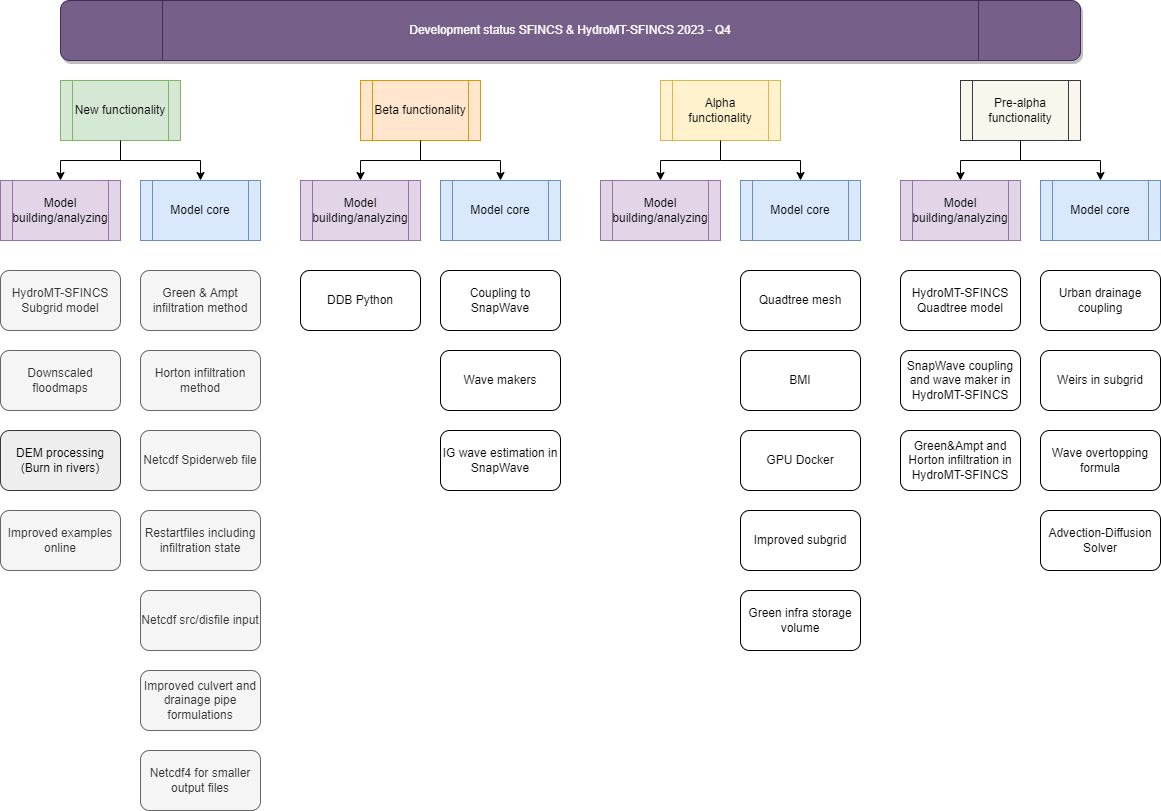

The diagram above was exported from draw.io. Its source (the exported page's mxGraphModel, read from the mxfile embedded in the PNG):
<mxGraphModel dx="2126" dy="1723" grid="1" gridSize="10" guides="1" tooltips="1" connect="1" arrows="1" fold="1" page="1" pageScale="1" pageWidth="850" pageHeight="1100" math="0" shadow="0">
  <root>
    <mxCell id="0" />
    <mxCell id="1" parent="0" />
    <mxCell id="7kvp146TYInn0krQ3v1e-1" value="Model building/analyzing" style="shape=process;whiteSpace=wrap;html=1;backgroundOutline=1;fillColor=#e1d5e7;strokeColor=#9673a6;" parent="1" vertex="1">
      <mxGeometry x="-180" y="120" width="120" height="60" as="geometry" />
    </mxCell>
    <mxCell id="7kvp146TYInn0krQ3v1e-2" value="Model core" style="shape=process;whiteSpace=wrap;html=1;backgroundOutline=1;fillColor=#dae8fc;strokeColor=#6c8ebf;" parent="1" vertex="1">
      <mxGeometry x="-40" y="120" width="120" height="60" as="geometry" />
    </mxCell>
    <mxCell id="7kvp146TYInn0krQ3v1e-12" value="DDB Python" style="rounded=1;whiteSpace=wrap;html=1;" parent="1" vertex="1">
      <mxGeometry x="120" y="210" width="120" height="60" as="geometry" />
    </mxCell>
    <mxCell id="7kvp146TYInn0krQ3v1e-13" value="Beta functionality" style="shape=process;whiteSpace=wrap;html=1;backgroundOutline=1;fillColor=#ffe6cc;strokeColor=#d79b00;" parent="1" vertex="1">
      <mxGeometry x="180" y="20" width="120" height="60" as="geometry" />
    </mxCell>
    <mxCell id="7kvp146TYInn0krQ3v1e-16" value="Quadtree mesh" style="rounded=1;whiteSpace=wrap;html=1;" parent="1" vertex="1">
      <mxGeometry x="560" y="210" width="120" height="60" as="geometry" />
    </mxCell>
    <mxCell id="7kvp146TYInn0krQ3v1e-17" value="BMI" style="rounded=1;whiteSpace=wrap;html=1;" parent="1" vertex="1">
      <mxGeometry x="560" y="290" width="120" height="60" as="geometry" />
    </mxCell>
    <mxCell id="7kvp146TYInn0krQ3v1e-18" value="Green infra storage volume" style="rounded=1;whiteSpace=wrap;html=1;" parent="1" vertex="1">
      <mxGeometry x="560" y="530" width="120" height="60" as="geometry" />
    </mxCell>
    <mxCell id="7kvp146TYInn0krQ3v1e-19" value="DEM processing (Burn in rivers)" style="rounded=1;whiteSpace=wrap;html=1;fillColor=#eeeeee;strokeColor=#36393d;" parent="1" vertex="1">
      <mxGeometry x="-180" y="370" width="120" height="60" as="geometry" />
    </mxCell>
    <mxCell id="7kvp146TYInn0krQ3v1e-21" value="Wave makers" style="rounded=1;whiteSpace=wrap;html=1;" parent="1" vertex="1">
      <mxGeometry x="260" y="290" width="120" height="60" as="geometry" />
    </mxCell>
    <mxCell id="7kvp146TYInn0krQ3v1e-22" value="Coupling to SnapWave" style="rounded=1;whiteSpace=wrap;html=1;" parent="1" vertex="1">
      <mxGeometry x="260" y="210" width="120" height="60" as="geometry" />
    </mxCell>
    <mxCell id="7kvp146TYInn0krQ3v1e-23" value="GPU Docker" style="rounded=1;whiteSpace=wrap;html=1;" parent="1" vertex="1">
      <mxGeometry x="560" y="370" width="120" height="60" as="geometry" />
    </mxCell>
    <mxCell id="7kvp146TYInn0krQ3v1e-44" value="Downscaled floodmaps" style="rounded=1;whiteSpace=wrap;html=1;fillColor=#f5f5f5;fontColor=#333333;strokeColor=#666666;" parent="1" vertex="1">
      <mxGeometry x="-180" y="290" width="120" height="60" as="geometry" />
    </mxCell>
    <mxCell id="rzP5gwLoOl2-9JE9df7u-1" value="Alpha functionality" style="shape=process;whiteSpace=wrap;html=1;backgroundOutline=1;fillColor=#fff2cc;strokeColor=#d6b656;" parent="1" vertex="1">
      <mxGeometry x="480" y="20" width="120" height="60" as="geometry" />
    </mxCell>
    <mxCell id="rzP5gwLoOl2-9JE9df7u-13" value="" style="edgeStyle=orthogonalEdgeStyle;rounded=0;orthogonalLoop=1;jettySize=auto;html=1;entryX=0.5;entryY=0;entryDx=0;entryDy=0;" parent="1" source="rzP5gwLoOl2-9JE9df7u-2" target="7kvp146TYInn0krQ3v1e-1" edge="1">
      <mxGeometry relative="1" as="geometry">
        <Array as="points">
          <mxPoint x="-60" y="100" />
          <mxPoint x="-120" y="100" />
        </Array>
      </mxGeometry>
    </mxCell>
    <mxCell id="rzP5gwLoOl2-9JE9df7u-2" value="New functionality" style="shape=process;whiteSpace=wrap;html=1;backgroundOutline=1;fillColor=#d5e8d4;strokeColor=#82b366;" parent="1" vertex="1">
      <mxGeometry x="-120" y="20" width="120" height="60" as="geometry" />
    </mxCell>
    <mxCell id="rzP5gwLoOl2-9JE9df7u-3" value="HydroMT-SFINCS&lt;br&gt;Subgrid model" style="rounded=1;whiteSpace=wrap;html=1;fillColor=#f5f5f5;fontColor=#333333;strokeColor=#666666;" parent="1" vertex="1">
      <mxGeometry x="-180" y="210" width="120" height="60" as="geometry" />
    </mxCell>
    <mxCell id="rzP5gwLoOl2-9JE9df7u-5" value="Green &amp;amp; Ampt infiltration method" style="rounded=1;whiteSpace=wrap;html=1;fillColor=#f5f5f5;fontColor=#333333;strokeColor=#666666;" parent="1" vertex="1">
      <mxGeometry x="-40" y="210" width="120" height="60" as="geometry" />
    </mxCell>
    <mxCell id="rzP5gwLoOl2-9JE9df7u-6" value="Horton infiltration method" style="rounded=1;whiteSpace=wrap;html=1;fillColor=#f5f5f5;fontColor=#333333;strokeColor=#666666;" parent="1" vertex="1">
      <mxGeometry x="-40" y="290" width="120" height="60" as="geometry" />
    </mxCell>
    <mxCell id="rzP5gwLoOl2-9JE9df7u-7" value="Model building/analyzing" style="shape=process;whiteSpace=wrap;html=1;backgroundOutline=1;fillColor=#e1d5e7;strokeColor=#9673a6;" parent="1" vertex="1">
      <mxGeometry x="120" y="120" width="120" height="60" as="geometry" />
    </mxCell>
    <mxCell id="rzP5gwLoOl2-9JE9df7u-8" value="Model core" style="shape=process;whiteSpace=wrap;html=1;backgroundOutline=1;fillColor=#dae8fc;strokeColor=#6c8ebf;" parent="1" vertex="1">
      <mxGeometry x="260" y="120" width="120" height="60" as="geometry" />
    </mxCell>
    <mxCell id="rzP5gwLoOl2-9JE9df7u-9" value="Model building/analyzing" style="shape=process;whiteSpace=wrap;html=1;backgroundOutline=1;fillColor=#e1d5e7;strokeColor=#9673a6;" parent="1" vertex="1">
      <mxGeometry x="420" y="120" width="120" height="60" as="geometry" />
    </mxCell>
    <mxCell id="rzP5gwLoOl2-9JE9df7u-10" value="Model core" style="shape=process;whiteSpace=wrap;html=1;backgroundOutline=1;fillColor=#dae8fc;strokeColor=#6c8ebf;" parent="1" vertex="1">
      <mxGeometry x="560" y="120" width="120" height="60" as="geometry" />
    </mxCell>
    <mxCell id="rzP5gwLoOl2-9JE9df7u-11" value="IG wave estimation in SnapWave" style="rounded=1;whiteSpace=wrap;html=1;" parent="1" vertex="1">
      <mxGeometry x="260" y="370" width="120" height="60" as="geometry" />
    </mxCell>
    <mxCell id="rzP5gwLoOl2-9JE9df7u-12" value="Netcdf Spiderweb file" style="rounded=1;whiteSpace=wrap;html=1;fillColor=#f5f5f5;fontColor=#333333;strokeColor=#666666;" parent="1" vertex="1">
      <mxGeometry x="-40" y="370" width="120" height="60" as="geometry" />
    </mxCell>
    <mxCell id="rzP5gwLoOl2-9JE9df7u-14" value="" style="edgeStyle=orthogonalEdgeStyle;rounded=0;orthogonalLoop=1;jettySize=auto;html=1;entryX=0.5;entryY=0;entryDx=0;entryDy=0;exitX=0.5;exitY=1;exitDx=0;exitDy=0;" parent="1" source="rzP5gwLoOl2-9JE9df7u-2" target="7kvp146TYInn0krQ3v1e-2" edge="1">
      <mxGeometry relative="1" as="geometry">
        <mxPoint x="-50" y="110" as="sourcePoint" />
        <mxPoint x="-110" y="130" as="targetPoint" />
        <Array as="points">
          <mxPoint x="-60" y="100" />
          <mxPoint x="20" y="100" />
        </Array>
      </mxGeometry>
    </mxCell>
    <mxCell id="rzP5gwLoOl2-9JE9df7u-15" value="" style="edgeStyle=orthogonalEdgeStyle;rounded=0;orthogonalLoop=1;jettySize=auto;html=1;entryX=0.5;entryY=0;entryDx=0;entryDy=0;" parent="1" edge="1">
      <mxGeometry relative="1" as="geometry">
        <mxPoint x="240" y="100" as="sourcePoint" />
        <mxPoint x="180" y="120" as="targetPoint" />
        <Array as="points">
          <mxPoint x="180" y="100" />
        </Array>
      </mxGeometry>
    </mxCell>
    <mxCell id="rzP5gwLoOl2-9JE9df7u-16" value="" style="edgeStyle=orthogonalEdgeStyle;rounded=0;orthogonalLoop=1;jettySize=auto;html=1;entryX=0.5;entryY=0;entryDx=0;entryDy=0;exitX=0.5;exitY=1;exitDx=0;exitDy=0;" parent="1" source="7kvp146TYInn0krQ3v1e-13" edge="1">
      <mxGeometry relative="1" as="geometry">
        <mxPoint x="240" y="100" as="sourcePoint" />
        <mxPoint x="320" y="120" as="targetPoint" />
        <Array as="points">
          <mxPoint x="240" y="100" />
          <mxPoint x="320" y="100" />
        </Array>
      </mxGeometry>
    </mxCell>
    <mxCell id="rzP5gwLoOl2-9JE9df7u-17" value="" style="edgeStyle=orthogonalEdgeStyle;rounded=0;orthogonalLoop=1;jettySize=auto;html=1;entryX=0.5;entryY=0;entryDx=0;entryDy=0;" parent="1" edge="1">
      <mxGeometry relative="1" as="geometry">
        <mxPoint x="540" y="100" as="sourcePoint" />
        <mxPoint x="480" y="120" as="targetPoint" />
        <Array as="points">
          <mxPoint x="480" y="100" />
        </Array>
      </mxGeometry>
    </mxCell>
    <mxCell id="rzP5gwLoOl2-9JE9df7u-18" value="" style="edgeStyle=orthogonalEdgeStyle;rounded=0;orthogonalLoop=1;jettySize=auto;html=1;entryX=0.5;entryY=0;entryDx=0;entryDy=0;exitX=0.5;exitY=1;exitDx=0;exitDy=0;" parent="1" source="rzP5gwLoOl2-9JE9df7u-1" edge="1">
      <mxGeometry relative="1" as="geometry">
        <mxPoint x="540" y="100" as="sourcePoint" />
        <mxPoint x="620" y="120" as="targetPoint" />
        <Array as="points">
          <mxPoint x="540" y="100" />
          <mxPoint x="620" y="100" />
        </Array>
      </mxGeometry>
    </mxCell>
    <mxCell id="rzP5gwLoOl2-9JE9df7u-19" value="Restartfiles including infiltration state" style="rounded=1;whiteSpace=wrap;html=1;fillColor=#f5f5f5;fontColor=#333333;strokeColor=#666666;" parent="1" vertex="1">
      <mxGeometry x="-40" y="450" width="120" height="60" as="geometry" />
    </mxCell>
    <mxCell id="rzP5gwLoOl2-9JE9df7u-20" value="Netcdf src/disfile input" style="rounded=1;whiteSpace=wrap;html=1;fillColor=#f5f5f5;fontColor=#333333;strokeColor=#666666;" parent="1" vertex="1">
      <mxGeometry x="-40" y="530" width="120" height="60" as="geometry" />
    </mxCell>
    <mxCell id="rzP5gwLoOl2-9JE9df7u-21" value="Improved culvert and drainage pipe formulations" style="rounded=1;whiteSpace=wrap;html=1;fillColor=#f5f5f5;fontColor=#333333;strokeColor=#666666;" parent="1" vertex="1">
      <mxGeometry x="-40" y="610" width="120" height="60" as="geometry" />
    </mxCell>
    <mxCell id="rzP5gwLoOl2-9JE9df7u-22" value="Improved examples online" style="rounded=1;whiteSpace=wrap;html=1;fillColor=#f5f5f5;fontColor=#333333;strokeColor=#666666;" parent="1" vertex="1">
      <mxGeometry x="-180" y="450" width="120" height="60" as="geometry" />
    </mxCell>
    <mxCell id="rzP5gwLoOl2-9JE9df7u-23" value="Netcdf4 for smaller output files" style="rounded=1;whiteSpace=wrap;html=1;fillColor=#f5f5f5;fontColor=#333333;strokeColor=#666666;" parent="1" vertex="1">
      <mxGeometry x="-40" y="690" width="120" height="60" as="geometry" />
    </mxCell>
    <mxCell id="rzP5gwLoOl2-9JE9df7u-25" value="Development status SFINCS &amp;amp; HydroMT-SFINCS 2023 - Q4" style="shape=process;whiteSpace=wrap;html=1;backgroundOutline=1;fillColor=#76608a;strokeColor=#432D57;rounded=1;shadow=1;fontColor=#ffffff;" parent="1" vertex="1">
      <mxGeometry x="-120" y="-60" width="1020" height="60" as="geometry" />
    </mxCell>
    <mxCell id="h5AYdAlQy4P1A5t7XYnz-1" value="Improved subgrid" style="rounded=1;whiteSpace=wrap;html=1;" parent="1" vertex="1">
      <mxGeometry x="560" y="450" width="120" height="60" as="geometry" />
    </mxCell>
    <mxCell id="h5AYdAlQy4P1A5t7XYnz-3" value="Pre-alpha functionality" style="shape=process;whiteSpace=wrap;html=1;backgroundOutline=1;fillColor=#f9f7ed;strokeColor=#36393d;" parent="1" vertex="1">
      <mxGeometry x="780" y="20" width="120" height="60" as="geometry" />
    </mxCell>
    <mxCell id="h5AYdAlQy4P1A5t7XYnz-4" value="HydroMT-SFINCS&lt;br&gt;Quadtree model" style="rounded=1;whiteSpace=wrap;html=1;" parent="1" vertex="1">
      <mxGeometry x="720" y="210" width="120" height="60" as="geometry" />
    </mxCell>
    <mxCell id="h5AYdAlQy4P1A5t7XYnz-5" value="Model building/analyzing" style="shape=process;whiteSpace=wrap;html=1;backgroundOutline=1;fillColor=#e1d5e7;strokeColor=#9673a6;" parent="1" vertex="1">
      <mxGeometry x="720" y="120" width="120" height="60" as="geometry" />
    </mxCell>
    <mxCell id="h5AYdAlQy4P1A5t7XYnz-6" value="Model core" style="shape=process;whiteSpace=wrap;html=1;backgroundOutline=1;fillColor=#dae8fc;strokeColor=#6c8ebf;" parent="1" vertex="1">
      <mxGeometry x="860" y="120" width="120" height="60" as="geometry" />
    </mxCell>
    <mxCell id="h5AYdAlQy4P1A5t7XYnz-7" value="" style="edgeStyle=orthogonalEdgeStyle;rounded=0;orthogonalLoop=1;jettySize=auto;html=1;entryX=0.5;entryY=0;entryDx=0;entryDy=0;" parent="1" edge="1">
      <mxGeometry relative="1" as="geometry">
        <mxPoint x="840" y="100" as="sourcePoint" />
        <mxPoint x="780" y="120" as="targetPoint" />
        <Array as="points">
          <mxPoint x="780" y="100" />
        </Array>
      </mxGeometry>
    </mxCell>
    <mxCell id="h5AYdAlQy4P1A5t7XYnz-8" value="" style="edgeStyle=orthogonalEdgeStyle;rounded=0;orthogonalLoop=1;jettySize=auto;html=1;entryX=0.5;entryY=0;entryDx=0;entryDy=0;exitX=0.5;exitY=1;exitDx=0;exitDy=0;" parent="1" source="h5AYdAlQy4P1A5t7XYnz-3" edge="1">
      <mxGeometry relative="1" as="geometry">
        <mxPoint x="840" y="100" as="sourcePoint" />
        <mxPoint x="920" y="120" as="targetPoint" />
        <Array as="points">
          <mxPoint x="840" y="100" />
          <mxPoint x="920" y="100" />
        </Array>
      </mxGeometry>
    </mxCell>
    <mxCell id="h5AYdAlQy4P1A5t7XYnz-9" value="Urban drainage coupling" style="rounded=1;whiteSpace=wrap;html=1;" parent="1" vertex="1">
      <mxGeometry x="860" y="210" width="120" height="60" as="geometry" />
    </mxCell>
    <mxCell id="h5AYdAlQy4P1A5t7XYnz-10" value="Weirs in subgrid" style="rounded=1;whiteSpace=wrap;html=1;" parent="1" vertex="1">
      <mxGeometry x="860" y="290" width="120" height="60" as="geometry" />
    </mxCell>
    <mxCell id="h5AYdAlQy4P1A5t7XYnz-11" value="Wave overtopping formula" style="rounded=1;whiteSpace=wrap;html=1;" parent="1" vertex="1">
      <mxGeometry x="860" y="370" width="120" height="60" as="geometry" />
    </mxCell>
    <mxCell id="h5AYdAlQy4P1A5t7XYnz-12" value="Advection-Diffusion Solver" style="rounded=1;whiteSpace=wrap;html=1;" parent="1" vertex="1">
      <mxGeometry x="860" y="450" width="120" height="60" as="geometry" />
    </mxCell>
    <mxCell id="h5AYdAlQy4P1A5t7XYnz-13" value="SnapWave coupling and wave maker in HydroMT-SFINCS" style="rounded=1;whiteSpace=wrap;html=1;" parent="1" vertex="1">
      <mxGeometry x="720" y="290" width="120" height="60" as="geometry" />
    </mxCell>
    <mxCell id="SZPUeSnMp4nOuoSLT5t_-1" value="Green&amp;amp;Ampt and Horton infiltration in HydroMT-SFINCS" style="rounded=1;whiteSpace=wrap;html=1;" vertex="1" parent="1">
      <mxGeometry x="720" y="370" width="120" height="60" as="geometry" />
    </mxCell>
  </root>
</mxGraphModel>